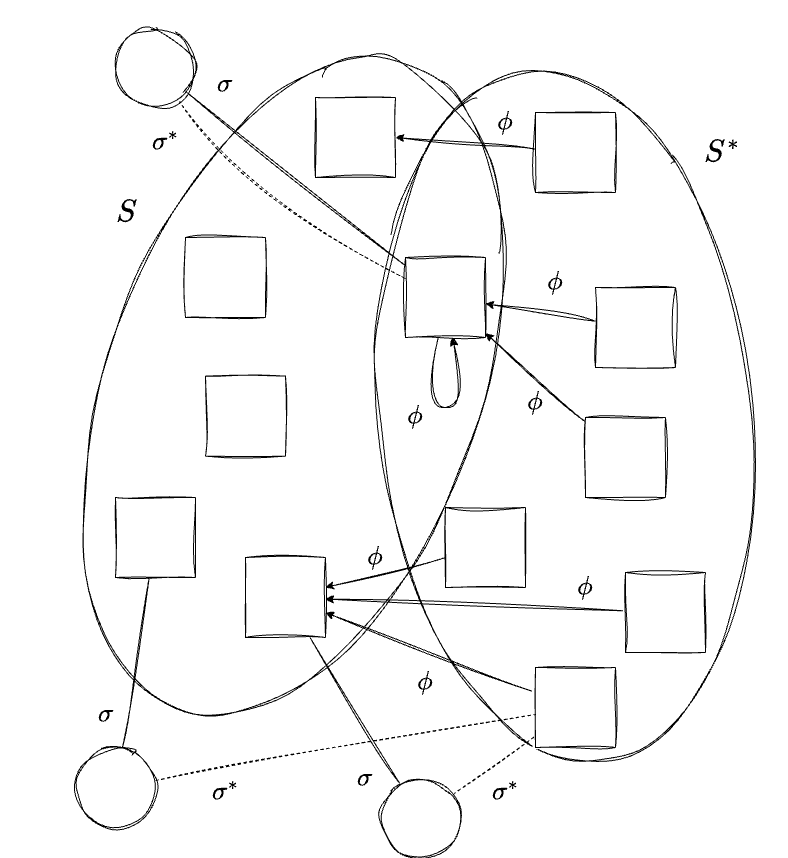

The diagram above was exported from draw.io. Its source (the exported page's mxGraphModel, read from the mxfile embedded in the PNG):
<mxGraphModel dx="920" dy="1968" grid="1" gridSize="10" guides="1" tooltips="1" connect="1" arrows="1" fold="1" page="1" pageScale="1" pageWidth="1169" pageHeight="827" math="1" shadow="0">
  <root>
    <mxCell id="0" />
    <mxCell id="1" parent="0" />
    <mxCell id="37" style="edgeStyle=none;html=1;sketch=1;curveFitting=1;jiggle=2;" parent="1" source="36" target="23" edge="1">
      <mxGeometry relative="1" as="geometry" />
    </mxCell>
    <mxCell id="2" value="" style="ellipse;whiteSpace=wrap;html=1;hachureGap=4;fontFamily=Architects Daughter;fontSource=https%3A%2F%2Ffonts.googleapis.com%2Fcss%3Ffamily%3DArchitects%2BDaughter;fontSize=11;fontColor=default;labelBackgroundColor=default;fillColor=none;sketch=1;curveFitting=1;jiggle=2;rotation=-6;flipH=0;flipV=0;" parent="1" vertex="1">
      <mxGeometry x="503.34" y="-138.41" width="373.32" height="694.11" as="geometry" />
    </mxCell>
    <mxCell id="JVurAkVishh6KkXWwimk-7" value="" style="ellipse;whiteSpace=wrap;html=1;hachureGap=4;fontFamily=Architects Daughter;fontSource=https%3A%2F%2Ffonts.googleapis.com%2Fcss%3Ffamily%3DArchitects%2BDaughter;fontSize=11;fontColor=default;labelBackgroundColor=default;fillColor=none;sketch=1;curveFitting=1;jiggle=2;rotation=20;" parent="1" vertex="1">
      <mxGeometry x="231.37" y="-163.49" width="372.71" height="685.38" as="geometry" />
    </mxCell>
    <mxCell id="JVurAkVishh6KkXWwimk-11" value="&lt;font style=&quot;font-size: 30px;&quot;&gt;\(S^*\)&lt;/font&gt;" style="text;html=1;whiteSpace=wrap;strokeColor=none;fillColor=none;align=center;verticalAlign=middle;rounded=0;fontFamily=Architects Daughter;fontSource=https%3A%2F%2Ffonts.googleapis.com%2Fcss%3Ffamily%3DArchitects%2BDaughter;fontSize=11;fontColor=default;labelBackgroundColor=default;" parent="1" vertex="1">
      <mxGeometry x="816.6600000000001" y="-70" width="60" height="30" as="geometry" />
    </mxCell>
    <mxCell id="10" style="edgeStyle=none;html=1;sketch=1;curveFitting=1;jiggle=2;" parent="1" source="JVurAkVishh6KkXWwimk-3" target="15" edge="1">
      <mxGeometry relative="1" as="geometry" />
    </mxCell>
    <mxCell id="JVurAkVishh6KkXWwimk-3" value="" style="whiteSpace=wrap;html=1;aspect=fixed;sketch=1;hachureGap=4;jiggle=2;curveFitting=1;fontFamily=Architects Daughter;fontSource=https%3A%2F%2Ffonts.googleapis.com%2Fcss%3Ffamily%3DArchitects%2BDaughter;" parent="1" vertex="1">
      <mxGeometry x="720" y="80" width="80" height="80" as="geometry" />
    </mxCell>
    <mxCell id="JVurAkVishh6KkXWwimk-12" style="edgeStyle=none;shape=connector;rounded=0;sketch=1;hachureGap=4;jiggle=2;curveFitting=1;orthogonalLoop=1;jettySize=auto;html=1;strokeColor=default;align=center;verticalAlign=middle;fontFamily=Architects Daughter;fontSource=https%3A%2F%2Ffonts.googleapis.com%2Fcss%3Ffamily%3DArchitects%2BDaughter;fontSize=11;fontColor=default;labelBackgroundColor=default;endArrow=classic;" parent="1" source="JVurAkVishh6KkXWwimk-4" target="23" edge="1">
      <mxGeometry relative="1" as="geometry">
        <mxPoint x="430" y="470" as="targetPoint" />
      </mxGeometry>
    </mxCell>
    <mxCell id="JVurAkVishh6KkXWwimk-4" value="" style="whiteSpace=wrap;html=1;aspect=fixed;sketch=1;hachureGap=4;jiggle=2;curveFitting=1;fontFamily=Architects Daughter;fontSource=https%3A%2F%2Ffonts.googleapis.com%2Fcss%3Ffamily%3DArchitects%2BDaughter;" parent="1" vertex="1">
      <mxGeometry x="660" y="460" width="80" height="80" as="geometry" />
    </mxCell>
    <mxCell id="JVurAkVishh6KkXWwimk-8" value="&lt;font style=&quot;font-size: 30px;&quot;&gt;\(S\)&lt;/font&gt;" style="text;html=1;whiteSpace=wrap;strokeColor=none;fillColor=none;align=center;verticalAlign=middle;rounded=0;fontFamily=Architects Daughter;fontSource=https%3A%2F%2Ffonts.googleapis.com%2Fcss%3Ffamily%3DArchitects%2BDaughter;fontSize=11;fontColor=default;labelBackgroundColor=default;" parent="1" vertex="1">
      <mxGeometry x="220.65" y="-10" width="60" height="30" as="geometry" />
    </mxCell>
    <mxCell id="JVurAkVishh6KkXWwimk-20" value="&lt;font style=&quot;font-size: 25px;&quot;&gt;\(\phi\)&lt;/font&gt;" style="text;html=1;whiteSpace=wrap;strokeColor=none;fillColor=none;align=center;verticalAlign=middle;rounded=0;fontFamily=Architects Daughter;fontSource=https%3A%2F%2Ffonts.googleapis.com%2Fcss%3Ffamily%3DArchitects%2BDaughter;fontSize=11;fontColor=default;labelBackgroundColor=default;" parent="1" vertex="1">
      <mxGeometry x="510" y="193.65" width="60" height="30" as="geometry" />
    </mxCell>
    <mxCell id="11" style="edgeStyle=none;html=1;sketch=1;curveFitting=1;jiggle=2;" parent="1" source="9" target="15" edge="1">
      <mxGeometry relative="1" as="geometry" />
    </mxCell>
    <mxCell id="9" value="" style="whiteSpace=wrap;html=1;aspect=fixed;sketch=1;hachureGap=4;jiggle=2;curveFitting=1;fontFamily=Architects Daughter;fontSource=https%3A%2F%2Ffonts.googleapis.com%2Fcss%3Ffamily%3DArchitects%2BDaughter;" parent="1" vertex="1">
      <mxGeometry x="710" y="210" width="80" height="80" as="geometry" />
    </mxCell>
    <mxCell id="18" value="" style="whiteSpace=wrap;html=1;aspect=fixed;sketch=1;hachureGap=4;jiggle=2;curveFitting=1;fontFamily=Architects Daughter;fontSource=https%3A%2F%2Ffonts.googleapis.com%2Fcss%3Ffamily%3DArchitects%2BDaughter;fillStyle=hachure;fillColor=#FFFFFF;" parent="1" vertex="1">
      <mxGeometry x="310" y="29.999999999999986" width="80" height="80" as="geometry" />
    </mxCell>
    <mxCell id="19" value="" style="whiteSpace=wrap;html=1;aspect=fixed;sketch=1;hachureGap=4;jiggle=2;curveFitting=1;fontFamily=Architects Daughter;fontSource=https%3A%2F%2Ffonts.googleapis.com%2Fcss%3Ffamily%3DArchitects%2BDaughter;fillStyle=hachure;fillColor=#FFFFFF;" parent="1" vertex="1">
      <mxGeometry x="240" y="290" width="80" height="80" as="geometry" />
    </mxCell>
    <mxCell id="20" value="&lt;font style=&quot;font-size: 25px;&quot;&gt;\(\phi\)&lt;/font&gt;" style="text;html=1;whiteSpace=wrap;strokeColor=none;fillColor=none;align=center;verticalAlign=middle;rounded=0;fontFamily=Architects Daughter;fontSource=https%3A%2F%2Ffonts.googleapis.com%2Fcss%3Ffamily%3DArchitects%2BDaughter;fontSize=11;fontColor=default;labelBackgroundColor=default;" parent="1" vertex="1">
      <mxGeometry x="650" y="60" width="60" height="30" as="geometry" />
    </mxCell>
    <mxCell id="22" value="&lt;font style=&quot;font-size: 25px;&quot;&gt;\(\phi\)&lt;/font&gt;" style="text;html=1;whiteSpace=wrap;strokeColor=none;fillColor=none;align=center;verticalAlign=middle;rounded=0;fontFamily=Architects Daughter;fontSource=https%3A%2F%2Ffonts.googleapis.com%2Fcss%3Ffamily%3DArchitects%2BDaughter;fontSize=11;fontColor=default;labelBackgroundColor=default;" parent="1" vertex="1">
      <mxGeometry x="520" y="460" width="60" height="30" as="geometry" />
    </mxCell>
    <mxCell id="15" value="" style="whiteSpace=wrap;html=1;aspect=fixed;sketch=1;hachureGap=4;jiggle=2;curveFitting=1;fontFamily=Architects Daughter;fontSource=https%3A%2F%2Ffonts.googleapis.com%2Fcss%3Ffamily%3DArchitects%2BDaughter;fillColor=#FFFFFF;" parent="1" vertex="1">
      <mxGeometry x="530" y="50" width="80" height="80" as="geometry" />
    </mxCell>
    <mxCell id="23" value="" style="whiteSpace=wrap;html=1;aspect=fixed;sketch=1;hachureGap=4;jiggle=2;curveFitting=1;fontFamily=Architects Daughter;fontSource=https%3A%2F%2Ffonts.googleapis.com%2Fcss%3Ffamily%3DArchitects%2BDaughter;fillColor=#FFFFFF;" parent="1" vertex="1">
      <mxGeometry x="370" y="350" width="80" height="80" as="geometry" />
    </mxCell>
    <mxCell id="24" style="edgeStyle=none;html=1;rounded=0;curved=1;sketch=1;curveFitting=1;jiggle=2;" parent="1" source="15" target="15" edge="1">
      <mxGeometry relative="1" as="geometry">
        <Array as="points">
          <mxPoint x="590" y="200" />
        </Array>
      </mxGeometry>
    </mxCell>
    <mxCell id="25" value="&lt;font style=&quot;font-size: 25px;&quot;&gt;\(\phi\)&lt;/font&gt;" style="text;html=1;whiteSpace=wrap;strokeColor=none;fillColor=none;align=center;verticalAlign=middle;rounded=0;fontFamily=Architects Daughter;fontSource=https%3A%2F%2Ffonts.googleapis.com%2Fcss%3Ffamily%3DArchitects%2BDaughter;fontSize=11;fontColor=default;labelBackgroundColor=default;" parent="1" vertex="1">
      <mxGeometry x="630" y="180" width="60" height="30" as="geometry" />
    </mxCell>
    <mxCell id="26" value="" style="whiteSpace=wrap;html=1;aspect=fixed;sketch=1;hachureGap=4;jiggle=2;curveFitting=1;fontFamily=Architects Daughter;fontSource=https%3A%2F%2Ffonts.googleapis.com%2Fcss%3Ffamily%3DArchitects%2BDaughter;fillStyle=hachure;fillColor=#FFFFFF;" parent="1" vertex="1">
      <mxGeometry x="440" y="-110" width="80" height="80" as="geometry" />
    </mxCell>
    <mxCell id="28" style="edgeStyle=none;html=1;entryX=1;entryY=0.5;entryDx=0;entryDy=0;sketch=1;curveFitting=1;jiggle=2;" parent="1" source="27" target="26" edge="1">
      <mxGeometry relative="1" as="geometry" />
    </mxCell>
    <mxCell id="27" value="" style="whiteSpace=wrap;html=1;aspect=fixed;sketch=1;hachureGap=4;jiggle=2;curveFitting=1;fontFamily=Architects Daughter;fontSource=https%3A%2F%2Ffonts.googleapis.com%2Fcss%3Ffamily%3DArchitects%2BDaughter;" parent="1" vertex="1">
      <mxGeometry x="660" y="-95" width="80" height="80" as="geometry" />
    </mxCell>
    <mxCell id="29" value="&lt;font style=&quot;font-size: 25px;&quot;&gt;\(\phi\)&lt;/font&gt;" style="text;html=1;whiteSpace=wrap;strokeColor=none;fillColor=none;align=center;verticalAlign=middle;rounded=0;fontFamily=Architects Daughter;fontSource=https%3A%2F%2Ffonts.googleapis.com%2Fcss%3Ffamily%3DArchitects%2BDaughter;fontSize=11;fontColor=default;labelBackgroundColor=default;" parent="1" vertex="1">
      <mxGeometry x="599.9999999999999" y="-100" width="60" height="30" as="geometry" />
    </mxCell>
    <mxCell id="32" style="edgeStyle=none;html=1;sketch=1;curveFitting=1;jiggle=2;" parent="1" source="31" target="23" edge="1">
      <mxGeometry relative="1" as="geometry" />
    </mxCell>
    <mxCell id="31" value="" style="whiteSpace=wrap;html=1;aspect=fixed;sketch=1;hachureGap=4;jiggle=2;curveFitting=1;fontFamily=Architects Daughter;fontSource=https%3A%2F%2Ffonts.googleapis.com%2Fcss%3Ffamily%3DArchitects%2BDaughter;" parent="1" vertex="1">
      <mxGeometry x="570" y="300" width="80" height="80" as="geometry" />
    </mxCell>
    <mxCell id="33" value="&lt;font style=&quot;font-size: 25px;&quot;&gt;\(\phi\)&lt;/font&gt;" style="text;html=1;whiteSpace=wrap;strokeColor=none;fillColor=none;align=center;verticalAlign=middle;rounded=0;fontFamily=Architects Daughter;fontSource=https%3A%2F%2Ffonts.googleapis.com%2Fcss%3Ffamily%3DArchitects%2BDaughter;fontSize=11;fontColor=default;labelBackgroundColor=default;" parent="1" vertex="1">
      <mxGeometry x="470" y="335" width="60" height="30" as="geometry" />
    </mxCell>
    <mxCell id="36" value="" style="whiteSpace=wrap;html=1;aspect=fixed;sketch=1;hachureGap=4;jiggle=2;curveFitting=1;fontFamily=Architects Daughter;fontSource=https%3A%2F%2Ffonts.googleapis.com%2Fcss%3Ffamily%3DArchitects%2BDaughter;" parent="1" vertex="1">
      <mxGeometry x="750" y="365" width="80" height="80" as="geometry" />
    </mxCell>
    <mxCell id="38" value="&lt;font style=&quot;font-size: 25px;&quot;&gt;\(\phi\)&lt;/font&gt;" style="text;html=1;whiteSpace=wrap;strokeColor=none;fillColor=none;align=center;verticalAlign=middle;rounded=0;fontFamily=Architects Daughter;fontSource=https%3A%2F%2Ffonts.googleapis.com%2Fcss%3Ffamily%3DArchitects%2BDaughter;fontSize=11;fontColor=default;labelBackgroundColor=default;" parent="1" vertex="1">
      <mxGeometry x="680" y="365" width="60" height="30" as="geometry" />
    </mxCell>
    <mxCell id="39" value="" style="whiteSpace=wrap;html=1;aspect=fixed;sketch=1;hachureGap=4;jiggle=2;curveFitting=1;fontFamily=Architects Daughter;fontSource=https%3A%2F%2Ffonts.googleapis.com%2Fcss%3Ffamily%3DArchitects%2BDaughter;fillStyle=hachure;fillColor=#FFFFFF;" parent="1" vertex="1">
      <mxGeometry x="330" y="168.64" width="80" height="80" as="geometry" />
    </mxCell>
    <mxCell id="45" style="edgeStyle=none;html=1;sketch=1;curveFitting=1;jiggle=2;endArrow=none;endFill=0;" parent="1" source="43" target="19" edge="1">
      <mxGeometry relative="1" as="geometry" />
    </mxCell>
    <mxCell id="48" style="edgeStyle=none;shape=connector;rounded=1;sketch=1;jiggle=2;curveFitting=1;html=1;strokeColor=default;align=center;verticalAlign=middle;fontFamily=Helvetica;fontSize=11;fontColor=default;labelBackgroundColor=default;endArrow=none;dashed=1;endFill=0;" parent="1" source="43" target="JVurAkVishh6KkXWwimk-4" edge="1">
      <mxGeometry relative="1" as="geometry" />
    </mxCell>
    <mxCell id="43" value="" style="ellipse;whiteSpace=wrap;html=1;aspect=fixed;sketch=1;curveFitting=1;jiggle=2;" parent="1" vertex="1">
      <mxGeometry x="200.65" y="540" width="80" height="80" as="geometry" />
    </mxCell>
    <mxCell id="51" style="edgeStyle=none;shape=connector;rounded=1;sketch=1;jiggle=2;curveFitting=1;html=1;strokeColor=default;align=center;verticalAlign=middle;fontFamily=Helvetica;fontSize=11;fontColor=default;labelBackgroundColor=default;endArrow=none;endFill=0;" parent="1" source="44" target="23" edge="1">
      <mxGeometry relative="1" as="geometry" />
    </mxCell>
    <mxCell id="52" style="edgeStyle=none;shape=connector;rounded=1;sketch=1;jiggle=2;curveFitting=1;html=1;strokeColor=default;align=center;verticalAlign=middle;fontFamily=Helvetica;fontSize=11;fontColor=default;labelBackgroundColor=default;endArrow=none;dashed=1;endFill=0;" parent="1" source="44" target="JVurAkVishh6KkXWwimk-4" edge="1">
      <mxGeometry relative="1" as="geometry" />
    </mxCell>
    <mxCell id="44" value="" style="ellipse;whiteSpace=wrap;html=1;aspect=fixed;sketch=1;curveFitting=1;jiggle=2;" parent="1" vertex="1">
      <mxGeometry x="505" y="570" width="80" height="80" as="geometry" />
    </mxCell>
    <mxCell id="46" value="&lt;font style=&quot;font-size: 25px;&quot;&gt;\(\sigma\)&lt;/font&gt;" style="text;html=1;whiteSpace=wrap;strokeColor=none;fillColor=none;align=center;verticalAlign=middle;rounded=0;fontFamily=Architects Daughter;fontSource=https%3A%2F%2Ffonts.googleapis.com%2Fcss%3Ffamily%3DArchitects%2BDaughter;fontSize=11;fontColor=default;labelBackgroundColor=default;" parent="1" vertex="1">
      <mxGeometry x="200.64999999999998" y="491.89" width="60" height="30" as="geometry" />
    </mxCell>
    <mxCell id="49" value="&lt;font style=&quot;font-size: 25px;&quot;&gt;\(\sigma^*\)&lt;/font&gt;" style="text;html=1;whiteSpace=wrap;strokeColor=none;fillColor=none;align=center;verticalAlign=middle;rounded=0;fontFamily=Architects Daughter;fontSource=https%3A%2F%2Ffonts.googleapis.com%2Fcss%3Ffamily%3DArchitects%2BDaughter;fontSize=11;fontColor=default;labelBackgroundColor=default;" parent="1" vertex="1">
      <mxGeometry x="320" y="570" width="60" height="30" as="geometry" />
    </mxCell>
    <mxCell id="53" value="&lt;font style=&quot;font-size: 25px;&quot;&gt;\(\sigma\)&lt;/font&gt;" style="text;html=1;whiteSpace=wrap;strokeColor=none;fillColor=none;align=center;verticalAlign=middle;rounded=0;fontFamily=Architects Daughter;fontSource=https%3A%2F%2Ffonts.googleapis.com%2Fcss%3Ffamily%3DArchitects%2BDaughter;fontSize=11;fontColor=default;labelBackgroundColor=default;" parent="1" vertex="1">
      <mxGeometry x="460" y="555.7" width="60" height="30" as="geometry" />
    </mxCell>
    <mxCell id="54" value="&lt;font style=&quot;font-size: 25px;&quot;&gt;\(\sigma^*\)&lt;/font&gt;" style="text;html=1;whiteSpace=wrap;strokeColor=none;fillColor=none;align=center;verticalAlign=middle;rounded=0;fontFamily=Architects Daughter;fontSource=https%3A%2F%2Ffonts.googleapis.com%2Fcss%3Ffamily%3DArchitects%2BDaughter;fontSize=11;fontColor=default;labelBackgroundColor=default;" parent="1" vertex="1">
      <mxGeometry x="600" y="570" width="60" height="30" as="geometry" />
    </mxCell>
    <mxCell id="56" style="edgeStyle=none;shape=connector;rounded=1;sketch=1;jiggle=2;curveFitting=1;html=1;strokeColor=default;align=center;verticalAlign=middle;fontFamily=Helvetica;fontSize=11;fontColor=default;labelBackgroundColor=default;endArrow=none;endFill=0;" parent="1" source="55" target="15" edge="1">
      <mxGeometry relative="1" as="geometry" />
    </mxCell>
    <mxCell id="57" style="edgeStyle=none;shape=connector;rounded=0;sketch=1;jiggle=2;curveFitting=1;html=1;strokeColor=default;align=center;verticalAlign=middle;fontFamily=Helvetica;fontSize=11;fontColor=default;labelBackgroundColor=default;endArrow=none;curved=1;dashed=1;endFill=0;" parent="1" source="55" target="15" edge="1">
      <mxGeometry relative="1" as="geometry">
        <Array as="points">
          <mxPoint x="380" />
        </Array>
      </mxGeometry>
    </mxCell>
    <mxCell id="55" value="" style="ellipse;whiteSpace=wrap;html=1;aspect=fixed;sketch=1;curveFitting=1;jiggle=2;" parent="1" vertex="1">
      <mxGeometry x="240" y="-180" width="80" height="80" as="geometry" />
    </mxCell>
    <mxCell id="58" value="&lt;font style=&quot;font-size: 25px;&quot;&gt;\(\sigma^*\)&lt;/font&gt;" style="text;html=1;whiteSpace=wrap;strokeColor=none;fillColor=none;align=center;verticalAlign=middle;rounded=0;fontFamily=Architects Daughter;fontSource=https%3A%2F%2Ffonts.googleapis.com%2Fcss%3Ffamily%3DArchitects%2BDaughter;fontSize=11;fontColor=default;labelBackgroundColor=default;" parent="1" vertex="1">
      <mxGeometry x="260" y="-80.00000000000001" width="60" height="30" as="geometry" />
    </mxCell>
    <mxCell id="59" value="&lt;font style=&quot;font-size: 25px;&quot;&gt;\(\sigma\)&lt;/font&gt;" style="text;html=1;whiteSpace=wrap;strokeColor=none;fillColor=none;align=center;verticalAlign=middle;rounded=0;fontFamily=Architects Daughter;fontSource=https%3A%2F%2Ffonts.googleapis.com%2Fcss%3Ffamily%3DArchitects%2BDaughter;fontSize=11;fontColor=default;labelBackgroundColor=default;" parent="1" vertex="1">
      <mxGeometry x="320" y="-138.40999999999997" width="60" height="30" as="geometry" />
    </mxCell>
  </root>
</mxGraphModel>